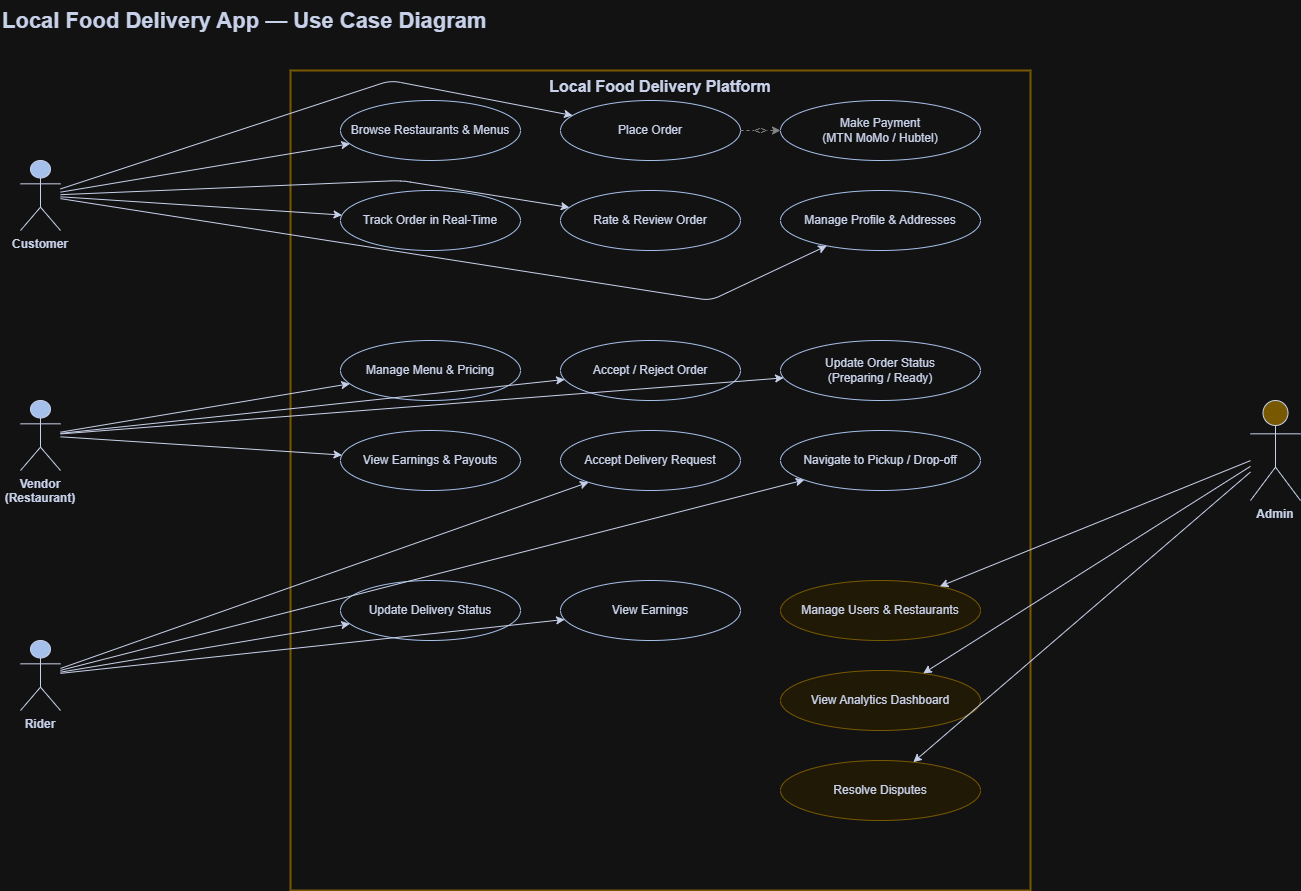

The diagram above was exported from draw.io. Its source (the exported page's mxGraphModel, read from the mxfile embedded in the PNG):
<mxGraphModel dx="1360" dy="1240" grid="1" gridSize="10" guides="1" tooltips="1" connect="1" arrows="1" fold="1" page="0" pageScale="1" pageWidth="1400" pageHeight="1000" background="#ffffff" math="0" shadow="0">
  <root>
    <mxCell id="0" />
    <mxCell id="1" parent="0" />
    <mxCell id="title1" parent="1" style="text;fontSize=22;fontStyle=1;fontColor=#16213E;align=left;" value="Local Food Delivery App — Use Case Diagram" vertex="1">
      <mxGeometry height="40" width="700" x="40" y="20" as="geometry" />
    </mxCell>
    <mxCell id="boundary" parent="1" style="rounded=0;whiteSpace=wrap;html=1;verticalAlign=top;fontSize=16;fontStyle=1;fontColor=#16213E;strokeColor=#D4AF37;strokeWidth=2;fillColor=none;align=center;" value="Local Food Delivery Platform" vertex="1">
      <mxGeometry height="820" width="740" x="330" y="90" as="geometry" />
    </mxCell>
    <mxCell id="actorCustomer" parent="1" style="shape=umlActor;verticalLabelPosition=bottom;verticalAlign=top;fillColor=#1B3A6B;strokeColor=#16213E;fontColor=#16213E;fontStyle=1;" value="Customer" vertex="1">
      <mxGeometry height="70" width="40" x="60" y="180" as="geometry" />
    </mxCell>
    <mxCell id="actorVendor" parent="1" style="shape=umlActor;verticalLabelPosition=bottom;verticalAlign=top;fillColor=#1B3A6B;strokeColor=#16213E;fontColor=#16213E;fontStyle=1;" value="Vendor&#10;(Restaurant)" vertex="1">
      <mxGeometry height="70" width="40" x="60" y="420" as="geometry" />
    </mxCell>
    <mxCell id="actorRider" parent="1" style="shape=umlActor;verticalLabelPosition=bottom;verticalAlign=top;fillColor=#1B3A6B;strokeColor=#16213E;fontColor=#16213E;fontStyle=1;" value="Rider" vertex="1">
      <mxGeometry height="70" width="40" x="60" y="660" as="geometry" />
    </mxCell>
    <mxCell id="actorAdmin" parent="1" style="shape=umlActor;verticalLabelPosition=bottom;verticalAlign=top;fillColor=#D4AF37;strokeColor=#16213E;fontColor=#16213E;fontStyle=1;" value="Admin" vertex="1">
      <mxGeometry height="100" width="50" x="1290" y="420" as="geometry" />
    </mxCell>
    <mxCell id="uc1" parent="1" style="ellipse;whiteSpace=wrap;html=1;fillColor=#FFFFFF;strokeColor=#1B3A6B;fontColor=#16213E;" value="Browse Restaurants &amp; Menus" vertex="1">
      <mxGeometry height="60" width="180" x="380" y="120" as="geometry" />
    </mxCell>
    <mxCell id="uc2" parent="1" style="ellipse;whiteSpace=wrap;html=1;fillColor=#FFFFFF;strokeColor=#1B3A6B;fontColor=#16213E;" value="Place Order" vertex="1">
      <mxGeometry height="60" width="180" x="600" y="120" as="geometry" />
    </mxCell>
    <mxCell id="uc3" parent="1" style="ellipse;whiteSpace=wrap;html=1;fillColor=#FFFFFF;strokeColor=#1B3A6B;fontColor=#16213E;" value="Make Payment&#10;(MTN MoMo / Hubtel)" vertex="1">
      <mxGeometry height="60" width="200" x="820" y="120" as="geometry" />
    </mxCell>
    <mxCell id="uc4" parent="1" style="ellipse;whiteSpace=wrap;html=1;fillColor=#FFFFFF;strokeColor=#1B3A6B;fontColor=#16213E;" value="Track Order in Real-Time" vertex="1">
      <mxGeometry height="60" width="180" x="380" y="210" as="geometry" />
    </mxCell>
    <mxCell id="uc5" parent="1" style="ellipse;whiteSpace=wrap;html=1;fillColor=#FFFFFF;strokeColor=#1B3A6B;fontColor=#16213E;" value="Rate &amp; Review Order" vertex="1">
      <mxGeometry height="60" width="180" x="600" y="210" as="geometry" />
    </mxCell>
    <mxCell id="uc6" parent="1" style="ellipse;whiteSpace=wrap;html=1;fillColor=#FFFFFF;strokeColor=#1B3A6B;fontColor=#16213E;" value="Manage Profile &amp; Addresses" vertex="1">
      <mxGeometry height="60" width="200" x="820" y="210" as="geometry" />
    </mxCell>
    <mxCell id="uc7" parent="1" style="ellipse;whiteSpace=wrap;html=1;fillColor=#FFFFFF;strokeColor=#1B3A6B;fontColor=#16213E;" value="Manage Menu &amp; Pricing" vertex="1">
      <mxGeometry height="60" width="180" x="380" y="360" as="geometry" />
    </mxCell>
    <mxCell id="uc8" parent="1" style="ellipse;whiteSpace=wrap;html=1;fillColor=#FFFFFF;strokeColor=#1B3A6B;fontColor=#16213E;" value="Accept / Reject Order" vertex="1">
      <mxGeometry height="60" width="180" x="600" y="360" as="geometry" />
    </mxCell>
    <mxCell id="uc9" parent="1" style="ellipse;whiteSpace=wrap;html=1;fillColor=#FFFFFF;strokeColor=#1B3A6B;fontColor=#16213E;" value="Update Order Status&#10;(Preparing / Ready)" vertex="1">
      <mxGeometry height="60" width="200" x="820" y="360" as="geometry" />
    </mxCell>
    <mxCell id="uc10" parent="1" style="ellipse;whiteSpace=wrap;html=1;fillColor=#FFFFFF;strokeColor=#1B3A6B;fontColor=#16213E;" value="View Earnings &amp; Payouts" vertex="1">
      <mxGeometry height="60" width="180" x="380" y="450" as="geometry" />
    </mxCell>
    <mxCell id="uc11" parent="1" style="ellipse;whiteSpace=wrap;html=1;fillColor=#FFFFFF;strokeColor=#1B3A6B;fontColor=#16213E;" value="Accept Delivery Request" vertex="1">
      <mxGeometry height="60" width="180" x="600" y="450" as="geometry" />
    </mxCell>
    <mxCell id="uc12" parent="1" style="ellipse;whiteSpace=wrap;html=1;fillColor=#FFFFFF;strokeColor=#1B3A6B;fontColor=#16213E;" value="Navigate to Pickup / Drop-off" vertex="1">
      <mxGeometry height="60" width="200" x="820" y="450" as="geometry" />
    </mxCell>
    <mxCell id="uc13" parent="1" style="ellipse;whiteSpace=wrap;html=1;fillColor=#FFFFFF;strokeColor=#1B3A6B;fontColor=#16213E;" value="Update Delivery Status" vertex="1">
      <mxGeometry height="60" width="180" x="380" y="600" as="geometry" />
    </mxCell>
    <mxCell id="uc14" parent="1" style="ellipse;whiteSpace=wrap;html=1;fillColor=#FFFFFF;strokeColor=#1B3A6B;fontColor=#16213E;" value="View Earnings" vertex="1">
      <mxGeometry height="60" width="180" x="600" y="600" as="geometry" />
    </mxCell>
    <mxCell id="uc15" parent="1" style="ellipse;whiteSpace=wrap;html=1;fillColor=#FFF7E0;strokeColor=#D4AF37;fontColor=#16213E;" value="Manage Users &amp; Restaurants" vertex="1">
      <mxGeometry height="60" width="200" x="820" y="600" as="geometry" />
    </mxCell>
    <mxCell id="uc16" parent="1" style="ellipse;whiteSpace=wrap;html=1;fillColor=#FFF7E0;strokeColor=#D4AF37;fontColor=#16213E;" value="View Analytics Dashboard" vertex="1">
      <mxGeometry height="60" width="200" x="820" y="690" as="geometry" />
    </mxCell>
    <mxCell id="uc17" parent="1" style="ellipse;whiteSpace=wrap;html=1;fillColor=#FFF7E0;strokeColor=#D4AF37;fontColor=#16213E;" value="Resolve Disputes" vertex="1">
      <mxGeometry height="60" width="200" x="820" y="780" as="geometry" />
    </mxCell>
    <mxCell id="e1" edge="1" parent="1" source="actorCustomer" style="edgeStyle=none;html=1;strokeColor=#16213E;" target="uc1">
      <mxGeometry relative="1" as="geometry" />
    </mxCell>
    <mxCell id="e2" edge="1" parent="1" source="actorCustomer" style="edgeStyle=none;html=1;strokeColor=#16213E;" target="uc2">
      <mxGeometry relative="1" as="geometry">
        <Array as="points">
          <mxPoint x="430" y="100" />
        </Array>
      </mxGeometry>
    </mxCell>
    <mxCell id="e3" edge="1" parent="1" source="actorCustomer" style="edgeStyle=none;html=1;strokeColor=#16213E;" target="uc4">
      <mxGeometry relative="1" as="geometry" />
    </mxCell>
    <mxCell id="e4" edge="1" parent="1" source="actorCustomer" style="edgeStyle=none;html=1;strokeColor=#16213E;" target="uc5">
      <mxGeometry relative="1" as="geometry">
        <Array as="points">
          <mxPoint x="440" y="200" />
        </Array>
      </mxGeometry>
    </mxCell>
    <mxCell id="e5" edge="1" parent="1" source="actorCustomer" style="edgeStyle=none;html=1;strokeColor=#16213E;" target="uc6">
      <mxGeometry relative="1" as="geometry">
        <Array as="points">
          <mxPoint x="750" y="320" />
        </Array>
      </mxGeometry>
    </mxCell>
    <mxCell id="e6" edge="1" parent="1" source="uc2" style="edgeStyle=none;html=1;dashed=1;strokeColor=#7A7A7A;fontColor=#7A7A7A;" target="uc3" value="&lt;&lt;include&gt;&gt;">
      <mxGeometry relative="1" as="geometry" />
    </mxCell>
    <mxCell id="e7" edge="1" parent="1" source="actorVendor" style="edgeStyle=none;html=1;strokeColor=#16213E;" target="uc7">
      <mxGeometry relative="1" as="geometry" />
    </mxCell>
    <mxCell id="e8" edge="1" parent="1" source="actorVendor" style="edgeStyle=none;html=1;strokeColor=#16213E;" target="uc8">
      <mxGeometry relative="1" as="geometry" />
    </mxCell>
    <mxCell id="e9" edge="1" parent="1" source="actorVendor" style="edgeStyle=none;html=1;strokeColor=#16213E;" target="uc9">
      <mxGeometry relative="1" as="geometry" />
    </mxCell>
    <mxCell id="e10" edge="1" parent="1" source="actorVendor" style="edgeStyle=none;html=1;strokeColor=#16213E;" target="uc10">
      <mxGeometry relative="1" as="geometry" />
    </mxCell>
    <mxCell id="e11" edge="1" parent="1" source="actorRider" style="edgeStyle=none;html=1;strokeColor=#16213E;" target="uc11">
      <mxGeometry relative="1" as="geometry" />
    </mxCell>
    <mxCell id="e12" edge="1" parent="1" source="actorRider" style="edgeStyle=none;html=1;strokeColor=#16213E;" target="uc12">
      <mxGeometry relative="1" as="geometry" />
    </mxCell>
    <mxCell id="e13" edge="1" parent="1" source="actorRider" style="edgeStyle=none;html=1;strokeColor=#16213E;" target="uc13">
      <mxGeometry relative="1" as="geometry" />
    </mxCell>
    <mxCell id="e14" edge="1" parent="1" source="actorRider" style="edgeStyle=none;html=1;strokeColor=#16213E;" target="uc14">
      <mxGeometry relative="1" as="geometry" />
    </mxCell>
    <mxCell id="e15" edge="1" parent="1" source="actorAdmin" style="edgeStyle=none;html=1;strokeColor=#16213E;" target="uc15">
      <mxGeometry relative="1" as="geometry" />
    </mxCell>
    <mxCell id="e16" edge="1" parent="1" source="actorAdmin" style="edgeStyle=none;html=1;strokeColor=#16213E;" target="uc16">
      <mxGeometry relative="1" as="geometry" />
    </mxCell>
    <mxCell id="e17" edge="1" parent="1" source="actorAdmin" style="edgeStyle=none;html=1;strokeColor=#16213E;" target="uc17">
      <mxGeometry relative="1" as="geometry" />
    </mxCell>
  </root>
</mxGraphModel>